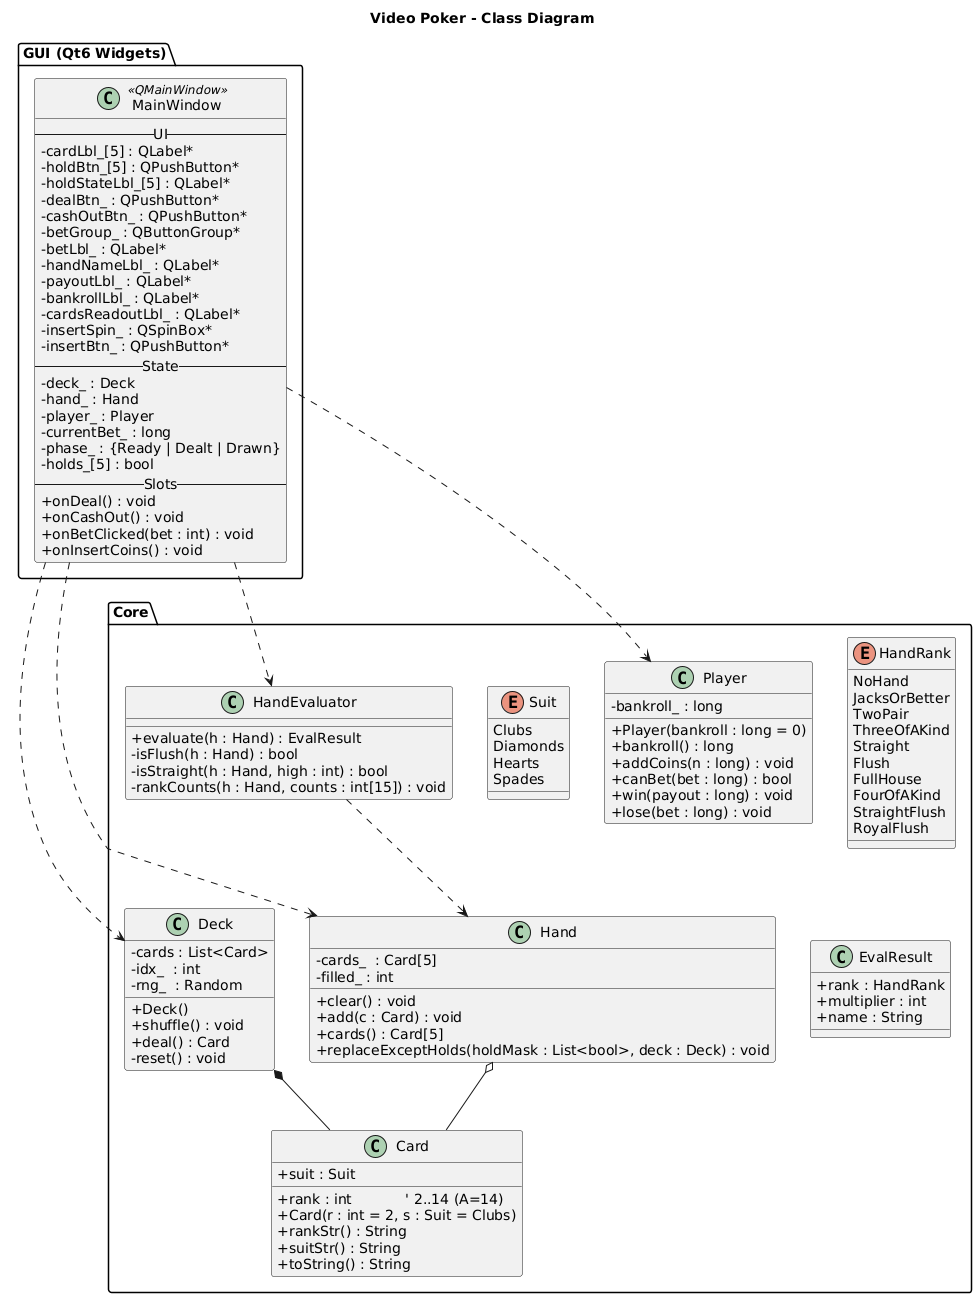

The diagram above was rendered by PlantUML. Its source (embedded in the PNG):
@startuml
skinparam classAttributeIconSize 0
title Video Poker - Class Diagram

package "Core" {
  enum Suit {
    Clubs
    Diamonds
    Hearts
    Spades
  }

  class Card {
    +rank : int            ' 2..14 (A=14)
    +suit : Suit
    +Card(r : int = 2, s : Suit = Clubs)
    +rankStr() : String
    +suitStr() : String
    +toString() : String
  }

  class Deck {
    -cards : List<Card>
    -idx_  : int
    -rng_  : Random
    +Deck()
    +shuffle() : void
    +deal() : Card
    -reset() : void
  }

  class Hand {
    -cards_  : Card[5]
    -filled_ : int
    +clear() : void
    +add(c : Card) : void
    +cards() : Card[5]
    +replaceExceptHolds(holdMask : List<bool>, deck : Deck) : void
  }

  class Player {
    -bankroll_ : long
    +Player(bankroll : long = 0)
    +bankroll() : long
    +addCoins(n : long) : void
    +canBet(bet : long) : bool
    +win(payout : long) : void
    +lose(bet : long) : void
  }

  enum HandRank {
    NoHand
    JacksOrBetter
    TwoPair
    ThreeOfAKind
    Straight
    Flush
    FullHouse
    FourOfAKind
    StraightFlush
    RoyalFlush
  }

  class EvalResult {
    +rank : HandRank
    +multiplier : int
    +name : String
  }

  class HandEvaluator {
    +evaluate(h : Hand) : EvalResult
    -isFlush(h : Hand) : bool
    -isStraight(h : Hand, high : int) : bool
    -rankCounts(h : Hand, counts : int[15]) : void
  }
}

package "GUI (Qt6 Widgets)" {
  class MainWindow <<QMainWindow>> {
    -- UI --
    -cardLbl_[5] : QLabel*
    -holdBtn_[5] : QPushButton*
    -holdStateLbl_[5] : QLabel*
    -dealBtn_ : QPushButton*
    -cashOutBtn_ : QPushButton*
    -betGroup_ : QButtonGroup*
    -betLbl_ : QLabel*
    -handNameLbl_ : QLabel*
    -payoutLbl_ : QLabel*
    -bankrollLbl_ : QLabel*
    -cardsReadoutLbl_ : QLabel*
    -insertSpin_ : QSpinBox*
    -insertBtn_ : QPushButton*
    -- State --
    -deck_ : Deck
    -hand_ : Hand
    -player_ : Player
    -currentBet_ : long
    -phase_ : {Ready | Dealt | Drawn}
    -holds_[5] : bool
    -- Slots --
    +onDeal() : void
    +onCashOut() : void
    +onBetClicked(bet : int) : void
    +onInsertCoins() : void
  }
}

' Relationships (correct syntax)
Deck *-- Card
Hand o-- Card
HandEvaluator ..> Hand
MainWindow ..> Deck
MainWindow ..> Hand
MainWindow ..> Player
MainWindow ..> HandEvaluator
@enduml